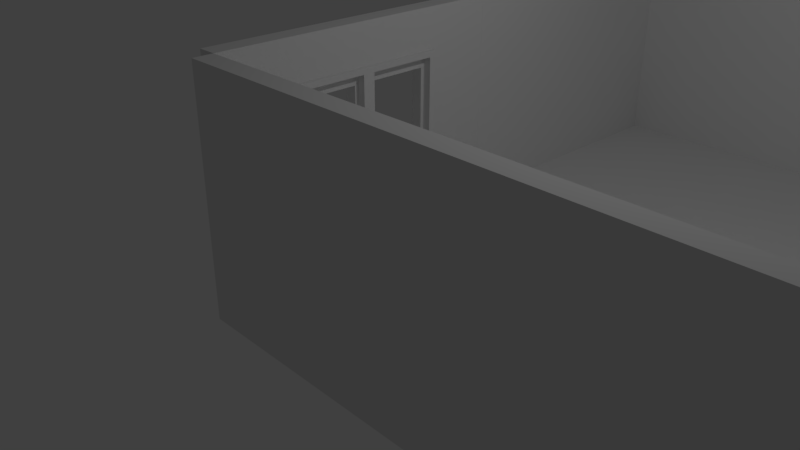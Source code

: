 # Source: therapistOffice.blend  (saved by Blender 2.78.0; exported with 4.5.12 LTS)
import bpy
from mathutils import Matrix  # noqa: F401  (used for matrix-valued properties, if any)

bpy.ops.wm.read_factory_settings(use_empty=True)
scene = bpy.context.scene
scene.name = 'Scene'

# ---- collections
col_collection_1 = bpy.data.collections.new('Collection 1'); scene.collection.children.link(col_collection_1)

# ---- materials (node trees are filled in below, after node groups)
mat_material_004 = bpy.data.materials.new('Material.004')
mat_material_004.alpha_threshold = 0.0
mat_material_004.use_transparent_shadow = False
mat_material_004.roughness = 0.5
mat_material_004.line_color = (0.0, 0.0, 0.0, 1.0)
mat_material_001 = bpy.data.materials.new('Material.001')
mat_material_001.alpha_threshold = 0.0
mat_material_001.use_transparent_shadow = False
mat_material_001.roughness = 0.5
mat_material_001.line_color = (0.0, 0.0, 0.0, 1.0)
mat_material_002 = bpy.data.materials.new('Material.002')
mat_material_002.alpha_threshold = 0.0
mat_material_002.use_transparent_shadow = False
mat_material_002.roughness = 0.5
mat_material_002.line_color = (0.0, 0.0, 0.0, 1.0)

# ---- material node trees

# ---- world
world_world = bpy.data.worlds.new('World'); scene.world = world_world
world_world.color = (0.05088, 0.05088, 0.05088)
world_world.use_sun_shadow = False
world_world.sun_shadow_jitter_overblur = 0.0
world_world.cycles.sampling_method = 'MANUAL'

# ---- cameras
cam_camera = bpy.data.cameras.new('Camera')
cam_camera.clip_end = 100.0
cam_camera.lens = 35.0
cam_camera.sensor_width = 32.0
cam_camera.sensor_height = 18.0
cam_camera.ortho_scale = 7.314
cam_camera.dof.focus_distance = 0.0
cam_camera.dof.aperture_fstop = 128.0

# ---- lights
light_lamp = bpy.data.lights.new('Lamp', 'POINT')
light_lamp.transmission_factor = 0.0
light_lamp.cutoff_distance = 30.0
light_lamp.energy = 100.0
light_lamp.shadow_buffer_clip_start = 1.001
light_lamp.shadow_soft_size = 0.1
light_lamp.shadow_maximum_resolution = 0.006
light_lamp.use_absolute_resolution = True

# ---- meshes
me_cube_022 = bpy.data.meshes.new('Cube.022')
me_cube_022.from_pydata([(-1.0, -1.0, 0.0), (-1.0, -1.0, 2.0), (-1.0, 1.0, 2.0), (-1.0, 1.0, 0.0), (1.0, -1.0, 0.0), (1.0, 1.0, 0.0), (1.0, -1.0, 2.0), (1.0, 1.0, 2.0)], [], [(0, 1, 2, 3), (7, 5, 3, 2), (1, 6, 7, 2), (5, 7, 6, 4), (4, 6, 1, 0), (4, 0, 3, 5)])
me_cube_022.materials.append(mat_material_004)
me_cube_022.use_remesh_preserve_volume = False
me_cube_022.use_remesh_preserve_attributes = False
me_cube_022.use_mirror_vertex_groups = False
me_cube_022.update()
me_cube_021 = bpy.data.meshes.new('Cube.021')
me_cube_021.from_pydata([(-1.0, -1.0, 0.0), (-1.0, -1.0, 2.0), (-1.0, 1.0, 2.0), (-1.0, 1.0, 0.0), (1.0, -1.0, 0.0), (1.0, 1.0, 0.0), (1.0, -1.0, 2.0), (1.0, 1.0, 2.0)], [], [(0, 1, 2, 3), (7, 5, 3, 2), (1, 6, 7, 2), (5, 7, 6, 4), (4, 6, 1, 0), (4, 0, 3, 5)])
me_cube_021.materials.append(mat_material_004)
me_cube_021.use_remesh_preserve_volume = False
me_cube_021.use_remesh_preserve_attributes = False
me_cube_021.use_mirror_vertex_groups = False
me_cube_021.update()
me_cube_020 = bpy.data.meshes.new('Cube.020')
me_cube_020.from_pydata([(-1.0, -1.0, 0.0), (-1.0, -1.0, 2.0), (-1.0, 1.0, 2.0), (-1.0, 1.0, 0.0), (1.0, -1.0, 0.0), (1.0, 1.0, 0.0), (1.0, -1.0, 2.0), (1.0, 1.0, 2.0)], [], [(0, 1, 2, 3), (7, 5, 3, 2), (1, 6, 7, 2), (5, 7, 6, 4), (4, 6, 1, 0), (4, 0, 3, 5)])
me_cube_020.materials.append(mat_material_004)
me_cube_020.use_remesh_preserve_volume = False
me_cube_020.use_remesh_preserve_attributes = False
me_cube_020.use_mirror_vertex_groups = False
me_cube_020.update()
me_cube_019 = bpy.data.meshes.new('Cube.019')
me_cube_019.from_pydata([(-1.0, -1.0, 0.0), (-1.0, -1.0, 2.0), (-1.0, 1.0, 2.0), (-1.0, 1.0, 0.0), (1.0, -1.0, 0.0), (1.0, 1.0, 0.0), (1.0, -1.0, 2.0), (1.0, 1.0, 2.0)], [], [(0, 1, 2, 3), (7, 5, 3, 2), (1, 6, 7, 2), (5, 7, 6, 4), (4, 6, 1, 0), (4, 0, 3, 5)])
me_cube_019.materials.append(mat_material_004)
me_cube_019.use_remesh_preserve_volume = False
me_cube_019.use_remesh_preserve_attributes = False
me_cube_019.use_mirror_vertex_groups = False
me_cube_019.update()
me_cube_018 = bpy.data.meshes.new('Cube.018')
me_cube_018.from_pydata([(-1.0, -1.0, 0.0), (-1.0, -1.0, 2.0), (-1.0, 1.0, 2.0), (-1.0, 1.0, 0.0), (1.0, -1.0, 0.0), (1.0, 1.0, 0.0), (1.0, -1.0, 2.0), (1.0, 1.0, 2.0)], [], [(0, 1, 2, 3), (7, 5, 3, 2), (1, 6, 7, 2), (5, 7, 6, 4), (4, 6, 1, 0), (4, 0, 3, 5)])
me_cube_018.materials.append(mat_material_004)
me_cube_018.use_remesh_preserve_volume = False
me_cube_018.use_remesh_preserve_attributes = False
me_cube_018.use_mirror_vertex_groups = False
me_cube_018.update()
me_cube_017 = bpy.data.meshes.new('Cube.017')
me_cube_017.from_pydata([(-1.0, -1.0, 0.0), (-1.0, -1.0, 2.0), (-1.0, 1.0, 2.0), (-1.0, 1.0, 0.0), (1.0, -1.0, 0.0), (1.0, 1.0, 0.0), (1.0, -1.0, 2.0), (1.0, 1.0, 2.0)], [], [(0, 1, 2, 3), (7, 5, 3, 2), (1, 6, 7, 2), (5, 7, 6, 4), (4, 6, 1, 0), (4, 0, 3, 5)])
me_cube_017.materials.append(mat_material_004)
me_cube_017.use_remesh_preserve_volume = False
me_cube_017.use_remesh_preserve_attributes = False
me_cube_017.use_mirror_vertex_groups = False
me_cube_017.update()
me_cube_016 = bpy.data.meshes.new('Cube.016')
me_cube_016.from_pydata([(-1.0, -1.0, 0.0), (-1.0, -1.0, 2.0), (-1.0, 1.0, 2.0), (-1.0, 1.0, 0.0), (1.0, -1.0, 0.0), (1.0, 1.0, 0.0), (1.0, -1.0, 2.0), (1.0, 1.0, 2.0)], [], [(0, 1, 2, 3), (7, 5, 3, 2), (1, 6, 7, 2), (5, 7, 6, 4), (4, 6, 1, 0), (4, 0, 3, 5)])
me_cube_016.materials.append(mat_material_004)
me_cube_016.use_remesh_preserve_volume = False
me_cube_016.use_remesh_preserve_attributes = False
me_cube_016.use_mirror_vertex_groups = False
me_cube_016.update()
me_cube_015 = bpy.data.meshes.new('Cube.015')
me_cube_015.from_pydata([(-1.0, -1.0, 0.0), (-1.0, -1.0, 2.0), (-1.0, 1.0, 2.0), (-1.0, 1.0, 0.0), (1.0, -1.0, 0.0), (1.0, 1.0, 0.0), (1.0, -1.0, 2.0), (1.0, 1.0, 2.0)], [], [(0, 1, 2, 3), (7, 5, 3, 2), (1, 6, 7, 2), (5, 7, 6, 4), (4, 6, 1, 0), (4, 0, 3, 5)])
me_cube_015.materials.append(mat_material_004)
me_cube_015.use_remesh_preserve_volume = False
me_cube_015.use_remesh_preserve_attributes = False
me_cube_015.use_mirror_vertex_groups = False
me_cube_015.update()
me_cube_014 = bpy.data.meshes.new('Cube.014')
me_cube_014.from_pydata([(-1.0, -1.0, 0.0), (-1.0, -1.0, 2.0), (-1.0, 1.0, 2.0), (-1.0, 1.0, 0.0), (1.0, -1.0, 0.0), (1.0, 1.0, 0.0), (1.0, -1.0, 2.0), (1.0, 1.0, 2.0)], [], [(0, 1, 2, 3), (7, 5, 3, 2), (1, 6, 7, 2), (5, 7, 6, 4), (4, 6, 1, 0), (4, 0, 3, 5)])
me_cube_014.materials.append(mat_material_004)
me_cube_014.use_remesh_preserve_volume = False
me_cube_014.use_remesh_preserve_attributes = False
me_cube_014.use_mirror_vertex_groups = False
me_cube_014.update()
me_cube_013 = bpy.data.meshes.new('Cube.013')
me_cube_013.from_pydata([(-1.0, -1.0, 0.0), (-1.0, -1.0, 2.0), (-1.0, 1.0, 2.0), (-1.0, 1.0, 0.0), (1.0, -1.0, 0.0), (1.0, 1.0, 0.0), (1.0, -1.0, 2.0), (1.0, 1.0, 2.0)], [], [(0, 1, 2, 3), (7, 5, 3, 2), (1, 6, 7, 2), (5, 7, 6, 4), (4, 6, 1, 0), (4, 0, 3, 5)])
me_cube_013.materials.append(mat_material_004)
me_cube_013.use_remesh_preserve_volume = False
me_cube_013.use_remesh_preserve_attributes = False
me_cube_013.use_mirror_vertex_groups = False
me_cube_013.update()
me_cube_012 = bpy.data.meshes.new('Cube.012')
me_cube_012.from_pydata([(-1.0, -1.0, 0.0), (-1.0, -1.0, 2.0), (-1.0, 1.0, 2.0), (-1.0, 1.0, 0.0), (1.0, -1.0, 0.0), (1.0, 1.0, 0.0), (1.0, -1.0, 2.0), (1.0, 1.0, 2.0)], [], [(0, 1, 2, 3), (7, 5, 3, 2), (1, 6, 7, 2), (5, 7, 6, 4), (4, 6, 1, 0), (4, 0, 3, 5)])
me_cube_012.materials.append(mat_material_004)
me_cube_012.use_remesh_preserve_volume = False
me_cube_012.use_remesh_preserve_attributes = False
me_cube_012.use_mirror_vertex_groups = False
me_cube_012.update()
me_cube_011 = bpy.data.meshes.new('Cube.011')
me_cube_011.from_pydata([(-1.0, -1.0, 0.0), (-1.0, -1.0, 2.0), (-1.0, 1.0, 2.0), (-1.0, 1.0, 0.0), (1.0, -1.0, 0.0), (1.0, 1.0, 0.0), (1.0, -1.0, 2.0), (1.0, 1.0, 2.0)], [], [(0, 1, 2, 3), (7, 5, 3, 2), (1, 6, 7, 2), (5, 7, 6, 4), (4, 6, 1, 0), (4, 0, 3, 5)])
me_cube_011.materials.append(mat_material_004)
me_cube_011.use_remesh_preserve_volume = False
me_cube_011.use_remesh_preserve_attributes = False
me_cube_011.use_mirror_vertex_groups = False
me_cube_011.update()
me_cube_010 = bpy.data.meshes.new('Cube.010')
me_cube_010.from_pydata([(-1.0, -1.0, 0.0), (-1.0, -1.0, 2.0), (-1.0, 1.0, 2.0), (-1.0, 1.0, 0.0), (1.0, -1.0, 0.0), (1.0, 1.0, 0.0), (1.0, -1.0, 2.0), (1.0, 1.0, 2.0)], [], [(0, 1, 2, 3), (7, 5, 3, 2), (1, 6, 7, 2), (5, 7, 6, 4), (4, 6, 1, 0), (4, 0, 3, 5)])
me_cube_010.materials.append(mat_material_004)
me_cube_010.use_remesh_preserve_volume = False
me_cube_010.use_remesh_preserve_attributes = False
me_cube_010.use_mirror_vertex_groups = False
me_cube_010.update()
me_cube_009 = bpy.data.meshes.new('Cube.009')
me_cube_009.from_pydata([(-1.0, -1.0, 0.0), (-1.0, -1.0, 2.0), (-1.0, 1.0, 2.0), (-1.0, 1.0, 0.0), (1.0, -1.0, 0.0), (1.0, 1.0, 0.0), (1.0, -1.0, 2.0), (1.0, 1.0, 2.0)], [], [(0, 1, 2, 3), (7, 5, 3, 2), (1, 6, 7, 2), (5, 7, 6, 4), (4, 6, 1, 0), (4, 0, 3, 5)])
me_cube_009.materials.append(mat_material_004)
me_cube_009.use_remesh_preserve_volume = False
me_cube_009.use_remesh_preserve_attributes = False
me_cube_009.use_mirror_vertex_groups = False
me_cube_009.update()
me_cube_003 = bpy.data.meshes.new('Cube.003')
me_cube_003.from_pydata([(-1.0, -1.0, 0.0), (-1.0, -1.0, 2.0), (-1.0, 1.0, 2.0), (-1.0, 1.0, 0.0), (1.0, -1.0, 0.0), (1.0, 1.0, 0.0), (1.0, -1.0, 2.0), (1.0, 1.0, 2.0)], [], [(0, 1, 2, 3), (7, 5, 3, 2), (1, 6, 7, 2), (5, 7, 6, 4), (4, 6, 1, 0), (4, 0, 3, 5)])
me_cube_003.materials.append(mat_material_004)
me_cube_003.use_remesh_preserve_volume = False
me_cube_003.use_remesh_preserve_attributes = False
me_cube_003.use_mirror_vertex_groups = False
me_cube_003.update()
me_cube_008 = bpy.data.meshes.new('Cube.008')
me_cube_008.from_pydata([(-0.08333, 1.0, -12.0), (-0.08333, -1.0, -12.0), (-0.08333, -1.0, 12.0), (-0.08333, 1.0, 12.0), (0.08333, 1.0, -12.0), (0.08333, -1.0, -12.0), (0.08333, -1.0, 12.0), (0.08333, 1.0, 12.0)], [], [(0, 1, 2, 3), (4, 7, 6, 5), (0, 4, 5, 1), (1, 5, 6, 2), (2, 6, 7, 3), (4, 0, 3, 7)])
me_cube_008.materials.append(mat_material_001)
me_cube_008.use_remesh_preserve_volume = False
me_cube_008.use_remesh_preserve_attributes = False
me_cube_008.use_mirror_vertex_groups = False
me_cube_008.update()
me_cube_007 = bpy.data.meshes.new('Cube.007')
me_cube_007.from_pydata([(-0.08333, 1.0, -12.0), (-0.08333, -1.0, -12.0), (-0.08333, -1.0, 12.0), (-0.08333, 1.0, 12.0), (0.08333, 1.0, -12.0), (0.08333, -1.0, -12.0), (0.08333, -1.0, 12.0), (0.08333, 1.0, 12.0)], [], [(0, 1, 2, 3), (4, 7, 6, 5), (0, 4, 5, 1), (1, 5, 6, 2), (2, 6, 7, 3), (4, 0, 3, 7)])
me_cube_007.materials.append(mat_material_001)
me_cube_007.use_remesh_preserve_volume = False
me_cube_007.use_remesh_preserve_attributes = False
me_cube_007.use_mirror_vertex_groups = False
me_cube_007.update()
me_cube_006 = bpy.data.meshes.new('Cube.006')
me_cube_006.from_pydata([(-0.08333, 1.0, -12.0), (-0.08333, -1.0, -12.0), (-0.08333, -1.0, 12.0), (-0.08333, 1.0, 12.0), (0.08333, 1.0, -12.0), (0.08333, -1.0, -12.0), (0.08333, -1.0, 12.0), (0.08333, 1.0, 12.0)], [], [(0, 1, 2, 3), (4, 7, 6, 5), (0, 4, 5, 1), (1, 5, 6, 2), (2, 6, 7, 3), (4, 0, 3, 7)])
me_cube_006.materials.append(mat_material_001)
me_cube_006.use_remesh_preserve_volume = False
me_cube_006.use_remesh_preserve_attributes = False
me_cube_006.use_mirror_vertex_groups = False
me_cube_006.update()
me_cube_005 = bpy.data.meshes.new('Cube.005')
me_cube_005.from_pydata([(-0.08333, 1.0, -12.0), (-0.08333, -1.0, -12.0), (-0.08333, -1.0, 12.0), (-0.08333, 1.0, 12.0), (0.08333, 1.0, -12.0), (0.08333, -1.0, -12.0), (0.08333, -1.0, 12.0), (0.08333, 1.0, 12.0)], [], [(0, 1, 2, 3), (4, 7, 6, 5), (0, 4, 5, 1), (1, 5, 6, 2), (2, 6, 7, 3), (4, 0, 3, 7)])
me_cube_005.materials.append(mat_material_001)
me_cube_005.use_remesh_preserve_volume = False
me_cube_005.use_remesh_preserve_attributes = False
me_cube_005.use_mirror_vertex_groups = False
me_cube_005.update()
me_cube_004 = bpy.data.meshes.new('Cube.004')
me_cube_004.from_pydata([(-0.08333, 1.0, -12.0), (-0.08333, -1.0, -12.0), (-0.08333, -1.0, 12.0), (-0.08333, 1.0, 12.0), (0.08333, 1.0, -12.0), (0.08333, -1.0, -12.0), (0.08333, -1.0, 12.0), (0.08333, 1.0, 12.0)], [], [(0, 1, 2, 3), (4, 7, 6, 5), (0, 4, 5, 1), (1, 5, 6, 2), (2, 6, 7, 3), (4, 0, 3, 7)])
me_cube_004.materials.append(mat_material_001)
me_cube_004.use_remesh_preserve_volume = False
me_cube_004.use_remesh_preserve_attributes = False
me_cube_004.use_mirror_vertex_groups = False
me_cube_004.update()
me_cube_001 = bpy.data.meshes.new('Cube.001')
me_cube_001.from_pydata([(-0.08333, 1.0, -12.0), (-0.08333, -1.0, -12.0), (-0.08333, -1.0, 12.0), (-0.08333, 1.0, 12.0), (0.08333, 1.0, -12.0), (0.08333, -1.0, -12.0), (0.08333, -1.0, 12.0), (0.08333, 1.0, 12.0)], [], [(0, 1, 2, 3), (4, 7, 6, 5), (0, 4, 5, 1), (1, 5, 6, 2), (2, 6, 7, 3), (4, 0, 3, 7)])
me_cube_001.materials.append(mat_material_001)
me_cube_001.use_remesh_preserve_volume = False
me_cube_001.use_remesh_preserve_attributes = False
me_cube_001.use_mirror_vertex_groups = False
me_cube_001.update()
me_plane = bpy.data.meshes.new('Plane')
me_plane.from_pydata([(0.5, -0.545, 0.25), (-1.0, -1.0, 0.0), (1.0, -1.0, 0.0), (-1.0, -0.5, 0.0), (-0.5975, -1.0, 1.105e-08), (0.0, -1.0, 0.0), (0.5, -1.0, 0.0), (1.0, -0.5, 0.0), (-0.5026, -0.5, 0.05), (-0.05, -0.5, 0.05), (0.4875, -0.5, 0.05), (0.4875, -0.04, 0.05), (-1.0, -0.5, 0.25), (-1.0, -1.0, 0.25), (0.5, -1.0, 0.25), (1.0, -1.0, 0.25), (-0.5975, -1.0, 0.25), (-2.665e-15, -1.0, 0.25), (1.0, -0.5, 0.25), (-0.5026, -0.5, 0.2), (0.56, -0.5, 0.0), (0.4875, -0.5, 0.2), (-0.5026, -0.04, 0.2), (0.4875, -0.04, 0.2), (0.56, -1.0, 0.0), (-0.5975, -0.5, 1.105e-08), (-0.649, -0.545, 0.25), (-0.5975, -0.5, 0.25), (0.5, -0.5, 0.0), (0.0, -0.5, 0.0), (0.5, -0.5, 0.25), (-2.665e-15, -0.5, 0.25), (-0.649, -0.545, 8.951e-09), (-2.665e-15, -0.545, 0.25), (-0.05, -0.475, 0.2), (-0.5975, -0.545, 0.25), (0.4875, -0.475, 0.05), (0.4875, -0.475, 0.2), (-0.649, -0.5, 0.25), (-0.05, -0.04, 0.05), (-0.05, -0.04, 0.2), (-0.5975, -0.04, 1.105e-08), (-0.5975, -0.04, 0.25), (-0.649, -1.0, 0.25), (-5.96e-08, -0.04, 0.0), (0.5, -0.04, 0.0), (-5.96e-08, -0.04, 0.25), (0.5, -0.04, 0.25), (1.0, -0.545, 0.25), (-1.0, -0.545, 0.25), (-0.05, -0.065, 0.05), (-0.05, -0.065, 0.2), (-0.649, -0.5, 8.951e-09), (0.4875, -0.065, 0.05), (0.05, -0.065, 0.2), (0.4875, -0.065, 0.2), (-0.05, -0.5, 0.2), (-0.649, -1.0, 8.951e-09), (-0.5975, -0.065, 0.05), (-0.05, -0.475, 0.05), (0.05, -0.5, 0.2), (0.05, -0.5, 0.05), (0.05, -0.475, 0.2), (0.05, -0.475, 0.05), (0.5, -0.5, 0.2), (0.5, -0.5, 0.05), (0.5, -0.475, 0.2), (0.5, -0.475, 0.05), (-0.5975, -0.5, 0.05), (-0.5975, -0.5, 0.2), (-0.5975, -0.475, 0.05), (-0.5975, -0.475, 0.2), (0.5, -0.545, 0.0), (-0.5975, -0.04, 0.2), (-0.5975, -0.04, 0.05), (0.0, -0.545, 0.0), (0.05, -0.04, 0.05), (0.05, -0.04, 0.2), (0.05, -0.065, 0.05), (-0.5975, -0.545, 1.105e-08), (0.5, -0.04, 0.2), (0.5, -0.04, 0.05), (-0.5026, -0.04, 0.05), (-0.5026, -0.065, 0.2), (-0.5026, -0.065, 0.05), (1.0, -0.545, 0.0), (-1.0, -0.545, 0.0), (-0.5975, -0.065, 0.2), (-0.5026, -0.475, 0.2), (-0.5026, -0.475, 0.05), (0.5, -0.065, 0.2), (0.5, -0.065, 0.05), (0.56, -1.0, 0.25), (0.56, -0.5, 0.25), (0.56, -0.545, 0.0), (0.56, -0.545, 0.25), (-0.5975, -0.545, 0.3084), (-0.5975, -0.5, 0.3084), (1.429e-09, -0.545, 0.3084), (1.429e-09, -0.5, 0.3084), (0.5, -0.545, 0.3084), (0.5, -0.5, 0.3084), (0.56, -0.5, 0.3084), (-5.818e-08, -0.04, 0.3084), (0.5, -0.04, 0.3084), (-0.5975, -0.04, 0.3084), (0.56, -0.545, 0.3084), (-0.649, -0.545, 0.3084), (-0.649, -0.5, 0.3084), (0.5, 0.545, 0.25), (-1.0, 1.0, 0.0), (1.0, 1.0, 0.0), (-1.0, 0.0, 0.0), (-1.0, 0.5, 0.0), (-0.5975, 1.0, 1.105e-08), (0.0, 1.0, 0.0), (0.5, 1.0, 0.0), (1.0, 0.5, 0.0), (1.0, 0.0, 0.0), (-0.5026, 0.5, 0.05), (-0.5975, 0.0, 1.105e-08), (-0.05, 0.5, 0.05), (0.4875, 0.5, 0.05), (0.5, 0.0, 0.0), (0.4875, 0.04, 0.05), (-1.0, 0.5, 0.25), (-1.0, 1.0, 0.25), (0.5, 1.0, 0.25), (1.0, 1.0, 0.25), (-1.0, 0.0, 0.25), (-0.5975, 1.0, 0.25), (-2.665e-15, 1.0, 0.25), (1.0, 0.5, 0.25), (1.0, 0.0, 0.25), (-0.5026, 0.5, 0.2), (-0.5975, 0.0, 0.25), (0.56, 0.5, 0.0), (0.4875, 0.5, 0.2), (0.5, 0.0, 0.25), (-0.5026, 0.04, 0.2), (0.4875, 0.04, 0.2), (0.56, 1.0, 0.0), (-0.5975, 0.5, 1.105e-08), (-0.649, 0.545, 0.25), (-0.5975, 0.5, 0.25), (0.5, 0.5, 0.0), (0.0, 0.5, 0.0), (0.5, 0.5, 0.25), (-2.665e-15, 0.5, 0.25), (-0.649, 0.545, 8.951e-09), (-2.665e-15, 0.545, 0.25), (-0.05, 0.475, 0.2), (-0.5975, 0.545, 0.25), (0.4875, 0.475, 0.05), (-0.649, 0.0, 0.25), (0.4875, 0.475, 0.2), (-0.649, 0.5, 0.25), (-0.05, 0.04, 0.05), (-0.05, 0.04, 0.2), (-0.5975, 0.04, 1.105e-08), (-0.5975, 0.04, 0.25), (-0.649, 1.0, 0.25), (-0.649, 0.0, 8.951e-09), (-5.96e-08, 0.04, 0.0), (0.5, 0.04, 0.0), (-5.96e-08, 0.04, 0.25), (0.5, 0.04, 0.25), (1.0, 0.545, 0.25), (-1.0, 0.545, 0.25), (-0.05, 0.065, 0.05), (-0.05, 0.065, 0.2), (-0.649, 0.5, 8.951e-09), (0.4875, 0.065, 0.05), (0.05, 0.065, 0.2), (0.4875, 0.065, 0.2), (-0.05, 0.5, 0.2), (-0.649, 1.0, 8.951e-09), (-0.5975, 0.065, 0.05), (-0.05, 0.475, 0.05), (0.05, 0.5, 0.2), (0.05, 0.5, 0.05), (0.05, 0.475, 0.2), (0.05, 0.475, 0.05), (0.5, 0.5, 0.2), (0.5, 0.5, 0.05), (0.5, 0.475, 0.2), (0.5, 0.475, 0.05), (-0.5975, 0.5, 0.05), (-0.5975, 0.5, 0.2), (-0.5975, 0.475, 0.05), (-0.5975, 0.475, 0.2), (0.5, 0.545, 0.0), (-0.5975, 0.04, 0.2), (-0.5975, 0.04, 0.05), (0.0, 0.545, 0.0), (0.05, 0.04, 0.05), (0.05, 0.04, 0.2), (0.05, 0.065, 0.05), (-0.5975, 0.545, 1.105e-08), (0.5, 0.04, 0.2), (0.5, 0.04, 0.05), (-0.5026, 0.04, 0.05), (-0.5026, 0.065, 0.2), (-0.5026, 0.065, 0.05), (1.0, 0.545, 0.0), (-1.0, 0.545, 0.0), (-0.5975, 0.065, 0.2), (-0.5026, 0.475, 0.2), (-0.5026, 0.475, 0.05), (0.5, 0.065, 0.2), (0.5, 0.065, 0.05), (0.56, 0.0, 0.0), (0.56, 1.0, 0.25), (0.56, 0.5, 0.25), (0.56, 0.0, 0.25), (0.56, 0.545, 0.0), (0.56, 0.545, 0.25), (-0.5975, 0.545, 0.3084), (-0.5975, 0.5, 0.3084), (-0.5975, 0.0, 0.3084), (1.429e-09, 0.545, 0.3084), (1.429e-09, 0.5, 0.3084), (0.5, 0.545, 0.3084), (0.5, 0.5, 0.3084), (0.5, 0.0, 0.3084), (0.56, 0.5, 0.3084), (0.56, 0.0, 0.3084), (-5.818e-08, 0.04, 0.3084), (0.5, 0.04, 0.3084), (-0.5975, 0.04, 0.3084), (0.56, 0.545, 0.3084), (-0.649, 0.545, 0.3084), (-0.649, 0.5, 0.3084), (-0.649, 0.0, 0.3084)], [], [(32, 52, 25, 79), (52, 162, 120, 25), (79, 25, 29, 75), (75, 29, 28, 72), (94, 20, 7, 85), (20, 211, 118, 7), (45, 44, 41, 120, 123), (47, 138, 224, 104), (35, 33, 98, 96), (95, 93, 102, 106), (135, 42, 105, 219), (95, 48, 18, 93), (93, 18, 133, 214), (42, 46, 103, 105), (85, 7, 18, 48), (120, 41, 42, 135), (7, 118, 133, 18), (45, 123, 138, 47), (86, 1, 13, 49), (21, 10, 65, 64), (24, 2, 15, 92), (8, 19, 69, 68), (25, 120, 135, 27), (112, 3, 12, 129), (57, 4, 16, 43), (4, 5, 17, 16), (77, 54, 78, 76), (123, 28, 30, 138), (5, 6, 14, 17), (8, 9, 29, 25), (56, 19, 27, 31), (19, 8, 25, 27), (9, 56, 31, 29), (61, 10, 28, 29), (21, 60, 31, 30), (60, 61, 29, 31), (10, 21, 30, 28), (59, 89, 88, 34), (36, 63, 62, 37), (9, 8, 89, 59), (60, 21, 37, 62), (1, 86, 32, 57), (19, 56, 34, 88), (13, 43, 26, 49), (10, 61, 63, 36), (22, 82, 74, 73), (82, 22, 42, 41), (39, 82, 41, 44), (22, 40, 46, 42), (40, 39, 44, 46), (11, 76, 44, 45), (77, 23, 47, 46), (23, 11, 45, 47), (76, 77, 46, 44), (84, 50, 51, 83), (40, 51, 54, 77), (82, 39, 50, 84), (40, 22, 83, 51), (78, 53, 55, 54), (23, 77, 54, 55), (53, 11, 81, 91), (76, 11, 53, 78), (59, 34, 62, 63), (57, 32, 79, 4), (4, 79, 75, 5), (5, 75, 72, 6), (60, 62, 63, 61), (9, 59, 63, 61), (56, 9, 61, 60), (34, 56, 60, 62), (64, 65, 67, 66), (37, 21, 64, 66), (67, 36, 53, 91), (10, 36, 67, 65), (68, 69, 71, 70), (19, 88, 71, 69), (71, 88, 83, 87), (24, 94, 85, 2), (73, 74, 58, 87), (43, 16, 35, 26), (84, 83, 87, 58), (83, 22, 73, 87), (88, 89, 84, 83), (39, 40, 77, 76), (50, 39, 76, 78), (51, 50, 78, 54), (81, 80, 90, 91), (11, 23, 80, 81), (23, 55, 90, 80), (55, 90, 91, 53), (82, 84, 58, 74), (16, 17, 33, 35), (89, 70, 58, 84), (70, 71, 87, 58), (89, 8, 68, 70), (66, 67, 91, 90), (36, 37, 55, 53), (37, 66, 90, 55), (17, 14, 0, 33), (92, 15, 48, 95), (2, 85, 48, 15), (3, 86, 49, 12), (1, 57, 43, 13), (12, 38, 154, 129), (49, 26, 38, 12), (3, 112, 162, 52), (86, 3, 52, 32), (14, 92, 95, 0), (6, 72, 94, 24), (6, 24, 92, 14), (26, 35, 96, 107), (28, 123, 211, 20), (72, 28, 20, 94), (107, 96, 97, 108), (108, 97, 219, 233), (96, 98, 99, 97), (98, 100, 101, 99), (104, 224, 219, 105, 103), (101, 102, 226, 224), (100, 106, 102, 101), (93, 214, 226, 102), (38, 26, 107, 108), (31, 27, 97, 99), (33, 0, 100, 98), (154, 38, 108, 233), (30, 31, 99, 101), (0, 95, 106, 100), (27, 135, 219, 97), (46, 47, 104, 103), (138, 30, 101, 224), (149, 198, 142, 171), (171, 142, 120, 162), (198, 194, 146, 142), (194, 191, 145, 146), (215, 204, 117, 136), (136, 117, 118, 211), (164, 123, 120, 159, 163), (166, 228, 224, 138), (152, 217, 220, 150), (216, 230, 225, 213), (135, 219, 229, 160), (216, 213, 132, 167), (213, 214, 133, 132), (160, 229, 227, 165), (204, 167, 132, 117), (120, 135, 160, 159), (162, 154, 129, 112), (117, 132, 133, 118), (164, 166, 138, 123), (205, 168, 126, 110), (137, 183, 184, 122), (141, 212, 128, 111), (119, 187, 188, 134), (142, 144, 135, 120), (112, 129, 125, 113), (176, 161, 130, 114), (211, 214, 138, 123), (114, 130, 131, 115), (196, 195, 197, 173), (123, 138, 147, 145), (115, 131, 127, 116), (123, 138, 135, 120), (119, 142, 146, 121), (175, 148, 144, 134), (134, 144, 142, 119), (121, 146, 148, 175), (180, 146, 145, 122), (137, 147, 148, 179), (179, 148, 146, 180), (122, 145, 147, 137), (178, 151, 207, 208), (153, 155, 181, 182), (121, 178, 208, 119), (179, 181, 155, 137), (110, 176, 149, 205), (134, 207, 151, 175), (126, 168, 143, 161), (122, 153, 182, 180), (139, 192, 193, 201), (201, 159, 160, 139), (157, 163, 159, 201), (139, 160, 165, 158), (158, 165, 163, 157), (124, 164, 163, 195), (196, 165, 166, 140), (140, 166, 164, 124), (195, 163, 165, 196), (203, 202, 170, 169), (158, 196, 173, 170), (201, 203, 169, 157), (158, 170, 202, 139), (197, 173, 174, 172), (140, 174, 173, 196), (172, 210, 200, 124), (195, 197, 172, 124), (178, 182, 181, 151), (176, 114, 198, 149), (114, 115, 194, 198), (115, 116, 191, 194), (179, 180, 182, 181), (121, 180, 182, 178), (175, 179, 180, 121), (151, 181, 179, 175), (183, 185, 186, 184), (155, 185, 183, 137), (186, 210, 172, 153), (122, 184, 186, 153), (187, 189, 190, 188), (134, 188, 190, 207), (190, 206, 202, 207), (141, 111, 204, 215), (192, 206, 177, 193), (161, 143, 152, 130), (203, 177, 206, 202), (202, 206, 192, 139), (207, 202, 203, 208), (157, 195, 196, 158), (169, 197, 195, 157), (170, 173, 197, 169), (200, 210, 209, 199), (124, 200, 199, 140), (140, 199, 209, 174), (174, 209, 210, 172), (201, 193, 177, 203), (130, 152, 150, 131), (208, 203, 177, 189), (189, 177, 206, 190), (208, 189, 187, 119), (185, 209, 210, 186), (153, 172, 174, 155), (155, 174, 209, 185), (131, 150, 109, 127), (212, 216, 167, 128), (111, 128, 167, 204), (113, 125, 168, 205), (110, 126, 161, 176), (120, 135, 154, 162), (125, 129, 154, 156), (168, 125, 156, 143), (113, 171, 162, 112), (205, 149, 171, 113), (127, 109, 216, 212), (116, 141, 215, 191), (118, 133, 214, 211), (116, 127, 212, 141), (138, 224, 219, 135), (143, 231, 217, 152), (145, 136, 211, 123), (191, 215, 136, 145), (231, 232, 218, 217), (232, 233, 219, 218), (217, 218, 221, 220), (220, 221, 223, 222), (228, 227, 229, 219, 224), (223, 224, 226, 225), (222, 223, 225, 230), (213, 225, 226, 214), (156, 232, 231, 143), (148, 221, 218, 144), (150, 220, 222, 109), (154, 233, 232, 156), (147, 223, 221, 148), (109, 222, 230, 216), (144, 218, 219, 135), (135, 219, 233, 154), (214, 226, 224, 138), (165, 227, 228, 166), (138, 224, 223, 147)])
me_plane.use_remesh_preserve_volume = False
me_plane.use_remesh_preserve_attributes = False
me_plane.use_mirror_vertex_groups = False
me_plane.update()
me_cube_002 = bpy.data.meshes.new('Cube.002')
me_cube_002.from_pydata([(1.0, 1.0, -1.0), (1.0, 0.375, -1.0), (-0.6667, 0.375, -1.0), (-0.6667, -0.375, -1.0), (1.0, -0.375, -1.0), (1.0, -1.0, -1.0), (-1.0, -1.0, -1.0), (-1.0, 1.0, -1.0), (1.0, 1.0, 1.0), (-1.0, 1.0, 1.0), (1.0, 0.375, 1.0), (1.0, -0.375, 1.0), (1.0, -1.0, 1.0), (-1.0, -1.0, 1.0), (-0.6667, -0.375, 1.0), (-0.6667, 0.375, 1.0)], [], [(0, 1, 2, 3, 4, 5, 6, 7), (8, 0, 7, 9), (0, 8, 10, 1), (11, 12, 5, 4), (5, 12, 13, 6), (6, 13, 9, 7), (8, 9, 13, 12, 11, 14, 15, 10), (10, 15, 2, 1), (3, 2, 15, 14), (14, 11, 4, 3)])
_ca = me_cube_002.color_attributes.new('Col', 'BYTE_COLOR', 'CORNER')
_ca.data.foreach_set('color', [1.0, 1.0, 1.0, 1.0, 1.0, 1.0, 1.0, 1.0, 0.9911, 0.9911, 0.9911, 0.9961, 1.0, 1.0, 1.0, 1.0, 1.0, 1.0, 1.0, 1.0, 1.0, 1.0, 1.0, 1.0, 1.0, 1.0, 1.0, 1.0, 1.0, 1.0, 1.0, 1.0, 1.0, 1.0, 1.0, 1.0, 1.0, 1.0, 1.0, 1.0, 1.0, 1.0, 1.0, 1.0, 1.0, 1.0, 1.0, 1.0, 1.0, 1.0, 1.0, 1.0, 1.0, 1.0, 1.0, 1.0, 1.0, 1.0, 1.0, 1.0, 1.0, 1.0, 1.0, 1.0, 1.0, 1.0, 1.0, 1.0, 1.0, 1.0, 1.0, 1.0, 1.0, 1.0, 1.0, 1.0, 1.0, 1.0, 1.0, 1.0, 1.0, 1.0, 1.0, 1.0, 1.0, 1.0, 1.0, 1.0, 1.0, 1.0, 1.0, 1.0, 1.0, 1.0, 1.0, 1.0, 1.0, 1.0, 1.0, 1.0, 1.0, 1.0, 1.0, 1.0, 1.0, 1.0, 1.0, 1.0, 1.0, 1.0, 1.0, 1.0, 1.0, 1.0, 1.0, 1.0, 1.0, 1.0, 1.0, 1.0, 1.0, 1.0, 1.0, 1.0, 1.0, 1.0, 1.0, 1.0, 1.0, 1.0, 1.0, 1.0, 1.0, 1.0, 1.0, 1.0, 1.0, 1.0, 1.0, 1.0, 1.0, 1.0, 1.0, 1.0, 1.0, 1.0, 1.0, 1.0, 1.0, 1.0, 1.0, 1.0, 1.0, 1.0, 1.0, 1.0, 1.0, 1.0, 1.0, 1.0, 1.0, 1.0, 1.0, 1.0, 1.0, 1.0, 1.0, 1.0, 1.0, 1.0, 1.0, 1.0, 1.0, 1.0, 1.0, 1.0, 1.0, 1.0, 1.0, 1.0, 1.0, 1.0, 1.0, 1.0, 1.0, 1.0, 1.0, 1.0, 1.0, 1.0, 1.0, 1.0])
me_cube_002.materials.append(mat_material_002)
me_cube_002.use_remesh_preserve_volume = False
me_cube_002.use_remesh_preserve_attributes = False
me_cube_002.use_mirror_vertex_groups = False
me_cube_002.update()
me_cube = bpy.data.meshes.new('Cube')
me_cube.from_pydata([(-1.0, -1.0, 0.0), (-1.0, -1.0, 2.0), (-1.0, 1.0, 2.0), (-1.0, 1.0, 0.0), (1.0, -1.0, 0.0), (1.0, 1.0, 0.0), (1.0, -1.0, 2.0), (1.0, 1.0, 2.0)], [], [(0, 1, 2, 3), (7, 5, 3, 2), (1, 6, 7, 2), (5, 7, 6, 4), (4, 6, 1, 0), (4, 0, 3, 5)])
me_cube.materials.append(mat_material_004)
me_cube.use_remesh_preserve_volume = False
me_cube.use_remesh_preserve_attributes = False
me_cube.use_mirror_vertex_groups = False
me_cube.update()

# ---- objects
ob_room = bpy.data.objects.new('Room', None)
ob_square_015 = bpy.data.objects.new('Square.015', me_cube_022)
ob_square_014 = bpy.data.objects.new('Square.014', me_cube_021)
ob_square_013 = bpy.data.objects.new('Square.013', me_cube_020)
ob_square_012 = bpy.data.objects.new('Square.012', me_cube_019)
ob_square_011 = bpy.data.objects.new('Square.011', me_cube_018)
ob_square_010 = bpy.data.objects.new('Square.010', me_cube_017)
ob_square_009 = bpy.data.objects.new('Square.009', me_cube_016)
ob_square_008 = bpy.data.objects.new('Square.008', me_cube_015)
ob_square_007 = bpy.data.objects.new('Square.007', me_cube_014)
ob_square_006 = bpy.data.objects.new('Square.006', me_cube_013)
ob_square_005 = bpy.data.objects.new('Square.005', me_cube_012)
ob_square_004 = bpy.data.objects.new('Square.004', me_cube_011)
ob_square_003 = bpy.data.objects.new('Square.003', me_cube_010)
ob_square_002 = bpy.data.objects.new('Square.002', me_cube_009)
ob_square_001 = bpy.data.objects.new('Square.001', me_cube_003)
ob_wall_005 = bpy.data.objects.new('Wall.005', me_cube_008)
ob_wall_004 = bpy.data.objects.new('Wall.004', me_cube_007)
ob_wall_003 = bpy.data.objects.new('Wall.003', me_cube_006)
ob_wall_002 = bpy.data.objects.new('Wall.002', me_cube_005)
ob_wall_001 = bpy.data.objects.new('Wall.001', me_cube_004)
ob_wall = bpy.data.objects.new('Wall', me_cube_001)
ob_wallwithwindowdetailed = bpy.data.objects.new('WallWithWindowDetailed', me_plane)
ob_wallwithdoor = bpy.data.objects.new('WallWithDoor', me_cube_002)
ob_square = bpy.data.objects.new('Square', me_cube)
ob_lamp = bpy.data.objects.new('Lamp', light_lamp)
ob_camera = bpy.data.objects.new('Camera', cam_camera)

# ---- transforms, parenting, visibility, modifiers, constraints
ob_room.location = (0.0, 0.0, 0.0)
ob_room.empty_image_offset = (0.0, 0.0)
ob_room.lineart.crease_threshold = 0.0
ob_square_015.parent = ob_room
ob_square_015.location = (7.0, -1.0, 0.0)
ob_square_015.scale = (1.0, 1.0, 0.125)
ob_square_015.lock_rotations_4d = False
ob_square_015.empty_display_type = 'ARROWS'
ob_square_015.lineart.crease_threshold = 0.0
ob_square_014.parent = ob_room
ob_square_014.location = (7.0, 1.0, 0.0)
ob_square_014.scale = (1.0, 1.0, 0.125)
ob_square_014.lock_rotations_4d = False
ob_square_014.empty_display_type = 'ARROWS'
ob_square_014.lineart.crease_threshold = 0.0
ob_square_013.parent = ob_room
ob_square_013.location = (7.0, 3.0, 0.0)
ob_square_013.scale = (1.0, 1.0, 0.125)
ob_square_013.lock_rotations_4d = False
ob_square_013.empty_display_type = 'ARROWS'
ob_square_013.lineart.crease_threshold = 0.0
ob_square_012.parent = ob_room
ob_square_012.location = (7.0, 5.0, 0.0)
ob_square_012.scale = (1.0, 1.0, 0.125)
ob_square_012.lock_rotations_4d = False
ob_square_012.empty_display_type = 'ARROWS'
ob_square_012.lineart.crease_threshold = 0.0
ob_square_011.parent = ob_room
ob_square_011.location = (5.0, 5.0, 0.0)
ob_square_011.scale = (1.0, 1.0, 0.125)
ob_square_011.lock_rotations_4d = False
ob_square_011.empty_display_type = 'ARROWS'
ob_square_011.lineart.crease_threshold = 0.0
ob_square_010.parent = ob_room
ob_square_010.location = (5.0, 3.0, 0.0)
ob_square_010.scale = (1.0, 1.0, 0.125)
ob_square_010.lock_rotations_4d = False
ob_square_010.empty_display_type = 'ARROWS'
ob_square_010.lineart.crease_threshold = 0.0
ob_square_009.parent = ob_room
ob_square_009.location = (5.0, 1.0, 0.0)
ob_square_009.scale = (1.0, 1.0, 0.125)
ob_square_009.lock_rotations_4d = False
ob_square_009.empty_display_type = 'ARROWS'
ob_square_009.lineart.crease_threshold = 0.0
ob_square_008.parent = ob_room
ob_square_008.location = (5.0, -1.0, 0.0)
ob_square_008.scale = (1.0, 1.0, 0.125)
ob_square_008.lock_rotations_4d = False
ob_square_008.empty_display_type = 'ARROWS'
ob_square_008.lineart.crease_threshold = 0.0
ob_square_007.parent = ob_room
ob_square_007.location = (3.0, -1.0, 0.0)
ob_square_007.scale = (1.0, 1.0, 0.125)
ob_square_007.lock_rotations_4d = False
ob_square_007.empty_display_type = 'ARROWS'
ob_square_007.lineart.crease_threshold = 0.0
ob_square_006.parent = ob_room
ob_square_006.location = (3.0, 1.0, 0.0)
ob_square_006.scale = (1.0, 1.0, 0.125)
ob_square_006.lock_rotations_4d = False
ob_square_006.empty_display_type = 'ARROWS'
ob_square_006.lineart.crease_threshold = 0.0
ob_square_005.parent = ob_room
ob_square_005.location = (3.0, 3.0, 0.0)
ob_square_005.scale = (1.0, 1.0, 0.125)
ob_square_005.lock_rotations_4d = False
ob_square_005.empty_display_type = 'ARROWS'
ob_square_005.lineart.crease_threshold = 0.0
ob_square_004.parent = ob_room
ob_square_004.location = (3.0, 5.0, 0.0)
ob_square_004.scale = (1.0, 1.0, 0.125)
ob_square_004.lock_rotations_4d = False
ob_square_004.empty_display_type = 'ARROWS'
ob_square_004.lineart.crease_threshold = 0.0
ob_square_003.parent = ob_room
ob_square_003.location = (1.0, 5.0, 0.0)
ob_square_003.scale = (1.0, 1.0, 0.125)
ob_square_003.lock_rotations_4d = False
ob_square_003.empty_display_type = 'ARROWS'
ob_square_003.lineart.crease_threshold = 0.0
ob_square_002.parent = ob_room
ob_square_002.location = (1.0, 3.0, 0.0)
ob_square_002.scale = (1.0, 1.0, 0.125)
ob_square_002.lock_rotations_4d = False
ob_square_002.empty_display_type = 'ARROWS'
ob_square_002.lineart.crease_threshold = 0.0
ob_square_001.parent = ob_room
ob_square_001.location = (1.0, 1.0, 0.0)
ob_square_001.scale = (1.0, 1.0, 0.125)
ob_square_001.lock_rotations_4d = False
ob_square_001.empty_display_type = 'ARROWS'
ob_square_001.lineart.crease_threshold = 0.0
ob_wall_005.parent = ob_room
ob_wall_005.location = (8.125, 4.0, 1.5)
ob_wall_005.rotation_euler = (0.0, -0.0, 3.142)
ob_wall_005.scale = (1.5, 2.0, 0.125)
ob_wall_005.lock_rotations_4d = False
ob_wall_005.empty_display_type = 'ARROWS'
ob_wall_005.lineart.crease_threshold = 0.0
ob_wall_004.parent = ob_room
ob_wall_004.location = (-0.125, 4.0, 1.5)
ob_wall_004.rotation_euler = (0.0, -0.0, 3.142)
ob_wall_004.scale = (1.5, 2.0, 0.125)
ob_wall_004.lock_rotations_4d = False
ob_wall_004.empty_display_type = 'ARROWS'
ob_wall_004.lineart.crease_threshold = 0.0
ob_wall_003.parent = ob_room
ob_wall_003.location = (2.0, 6.125, 1.5)
ob_wall_003.rotation_euler = (0.0, -0.0, 1.571)
ob_wall_003.scale = (1.5, 2.0, 0.125)
ob_wall_003.lock_rotations_4d = False
ob_wall_003.empty_display_type = 'ARROWS'
ob_wall_003.lineart.crease_threshold = 0.0
ob_wall_002.parent = ob_room
ob_wall_002.location = (6.0, 6.125, 1.5)
ob_wall_002.rotation_euler = (0.0, -0.0, 1.571)
ob_wall_002.scale = (1.5, 2.0, 0.125)
ob_wall_002.lock_rotations_4d = False
ob_wall_002.empty_display_type = 'ARROWS'
ob_wall_002.lineart.crease_threshold = 0.0
ob_wall_001.parent = ob_room
ob_wall_001.location = (6.0, -2.125, 1.5)
ob_wall_001.rotation_euler = (0.0, -0.0, 1.571)
ob_wall_001.scale = (1.5, 2.0, 0.125)
ob_wall_001.lock_rotations_4d = False
ob_wall_001.empty_display_type = 'ARROWS'
ob_wall_001.lineart.crease_threshold = 0.0
ob_wall.parent = ob_room
ob_wall.location = (2.0, -2.125, 1.5)
ob_wall.rotation_euler = (0.0, -0.0, 1.571)
ob_wall.scale = (1.5, 2.0, 0.125)
ob_wall.lock_rotations_4d = False
ob_wall.empty_display_type = 'ARROWS'
ob_wall.lineart.crease_threshold = 0.0
ob_wallwithwindowdetailed.parent = ob_room
ob_wallwithwindowdetailed.location = (-0.25, 0.0, 1.5)
ob_wallwithwindowdetailed.rotation_euler = (-0.0, 1.571, 0.0)
ob_wallwithwindowdetailed.scale = (1.5, 2.0, 1.0)
ob_wallwithwindowdetailed.lineart.crease_threshold = 0.0
ob_wallwithdoor.parent = ob_room
ob_wallwithdoor.location = (8.125, 0.0, 1.5)
ob_wallwithdoor.rotation_euler = (-0.0, 1.571, -0.0)
ob_wallwithdoor.scale = (1.5, 2.0, 0.125)
ob_wallwithdoor.lock_rotations_4d = False
ob_wallwithdoor.empty_display_type = 'ARROWS'
ob_wallwithdoor.lineart.crease_threshold = 0.0
ob_square.parent = ob_room
ob_square.location = (1.0, -1.0, 0.0)
ob_square.scale = (1.0, 1.0, 0.125)
ob_square.lock_rotations_4d = False
ob_square.empty_display_type = 'ARROWS'
ob_square.lineart.crease_threshold = 0.0
ob_lamp.location = (4.076, 1.005, 5.904)
ob_lamp.rotation_euler = (0.6503, 0.05522, 1.866)
ob_lamp.lock_rotations_4d = False
ob_lamp.empty_display_type = 'ARROWS'
ob_lamp.color = (0.0, 0.0, 0.0, 0.0)
ob_lamp.lineart.crease_threshold = 0.0
ob_camera.location = (7.481, -6.508, 5.344)
ob_camera.rotation_euler = (1.109, 0.0, 0.8149)
ob_camera.lock_rotations_4d = False
ob_camera.empty_display_type = 'ARROWS'
ob_camera.color = (0.0, 0.0, 0.0, 0.0)
ob_camera.display_type = 'WIRE'
ob_camera.lineart.crease_threshold = 0.0

# ---- collection membership
col_collection_1.objects.link(ob_room)
col_collection_1.objects.link(ob_square_015)
col_collection_1.objects.link(ob_square_014)
col_collection_1.objects.link(ob_square_013)
col_collection_1.objects.link(ob_square_012)
col_collection_1.objects.link(ob_square_011)
col_collection_1.objects.link(ob_square_010)
col_collection_1.objects.link(ob_square_009)
col_collection_1.objects.link(ob_square_008)
col_collection_1.objects.link(ob_square_007)
col_collection_1.objects.link(ob_square_006)
col_collection_1.objects.link(ob_square_005)
col_collection_1.objects.link(ob_square_004)
col_collection_1.objects.link(ob_square_003)
col_collection_1.objects.link(ob_square_002)
col_collection_1.objects.link(ob_square_001)
col_collection_1.objects.link(ob_wall_005)
col_collection_1.objects.link(ob_wall_004)
col_collection_1.objects.link(ob_wall_003)
col_collection_1.objects.link(ob_wall_002)
col_collection_1.objects.link(ob_wall_001)
col_collection_1.objects.link(ob_wall)
col_collection_1.objects.link(ob_wallwithwindowdetailed)
col_collection_1.objects.link(ob_wallwithdoor)
col_collection_1.objects.link(ob_square)
col_collection_1.objects.link(ob_lamp)
col_collection_1.objects.link(ob_camera)

# ---- scene / render settings (as saved in the file)
scene.camera = ob_camera
scene.frame_start = 1; scene.frame_end = 250; scene.frame_set(1)
scene.render.engine = 'BLENDER_EEVEE_NEXT'
scene.render.resolution_percentage = 50
scene.render.dither_intensity = 0.0
scene.cycles.use_denoising = False
scene.cycles.samples = 128
scene.cycles.sampling_pattern = 'TABULATED_SOBOL'
scene.cycles.light_sampling_threshold = 0.0
scene.cycles.use_adaptive_sampling = False
scene.cycles.use_light_tree = False
scene.cycles.blur_glossy = 0.0
scene.cycles.sample_clamp_indirect = 0.0
scene.view_settings.view_transform = 'Standard'
bpy.context.view_layer.update()
